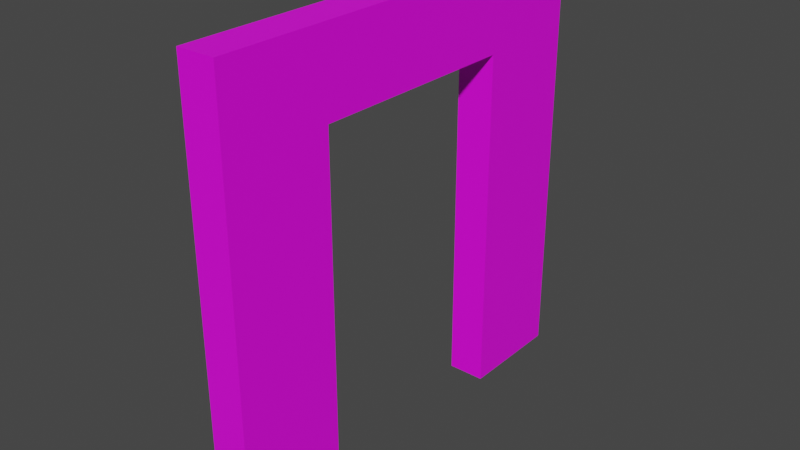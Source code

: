 # Source: doorway.blend  (saved by Blender 3.6.13; exported with 4.5.12 LTS)
import bpy
from mathutils import Matrix  # noqa: F401  (used for matrix-valued properties, if any)

bpy.ops.wm.read_factory_settings(use_empty=True)
scene = bpy.context.scene
scene.name = 'Scene'

# ---- collections
col_collection = bpy.data.collections.new('Collection'); scene.collection.children.link(col_collection)

# ---- images (referenced by path relative to the original .blend; pixels are not part of the script)
import os
ASSET_DIR = os.environ.get("B2B_ASSET_DIR", "")  # directory of the original .blend (textures are referenced by path, not embedded)
HERE = os.path.dirname(os.path.abspath(__file__))  # packed textures are extracted next to this script under _unpacked/

def load_image(name, relpath, width, height, colorspace="sRGB"):
    """Load a texture the original file referenced (path relative to the .blend, or extracted next to this script)."""
    p = next((c for c in (os.path.join(HERE, relpath), os.path.join(ASSET_DIR, relpath)) if relpath and os.path.exists(c)), "")
    if p:
        img = bpy.data.images.load(p, check_existing=True)
        img.name = name
    else:  # same state as the original file: an image datablock whose file is absent (Cycles renders it pink)
        img = bpy.data.images.new(name, width, height)
        img.source = "FILE"
        img.filepath = "//" + (relpath or name)
    img.colorspace_settings.name = colorspace
    return img
img_concrete2_jpg = load_image('concrete2.jpg', 'concrete2.jpg', 1024, 1024, 'sRGB')

# ---- materials (node trees are filled in below, after node groups)
mat_wall = bpy.data.materials.new('Wall')
mat_wall.alpha_threshold = 0.0
mat_wall.use_transparent_shadow = False
mat_wall.roughness = 0.5
mat_wall.line_color = (0.0, 0.0, 0.0, 1.0)

# ---- material node trees
mat_wall.use_nodes = True; mat_wall.node_tree.nodes.clear()
_N = mat_wall.node_tree.nodes; _L = mat_wall.node_tree.links
n0 = _N.new('ShaderNodeBsdfPrincipled'); n0.name = 'Principled BSDF'; n0.location = (10, 300)
n0.distribution = 'GGX'
n0.subsurface_method = 'RANDOM_WALK_SKIN'
n0.inputs[3].default_value = 1.45
n0.inputs[27].default_value = (0.0, 0.0, 0.0, 1.0)
n0.inputs[28].default_value = 1.0
n1 = _N.new('ShaderNodeTexImage'); n1.name = 'Image Texture'; n1.location = (-436, 295)
n1.image = img_concrete2_jpg
n1.projection_blend = 0.1455
n2 = _N.new('ShaderNodeOutputMaterial'); n2.name = 'Material Output'; n2.location = (413, 284)
_L.new(n0.outputs[0], n2.inputs[0])
_L.new(n1.outputs[0], n0.inputs[0])
n2.is_active_output = True

# ---- world
world_world = bpy.data.worlds.new('World'); scene.world = world_world
world_world.use_nodes = True; world_world.node_tree.nodes.clear()
_N = world_world.node_tree.nodes; _L = world_world.node_tree.links
n0 = _N.new('ShaderNodeOutputWorld'); n0.name = 'World Output'; n0.location = (300, 300)
n1 = _N.new('ShaderNodeBackground'); n1.name = 'Background'; n1.location = (10, 300)
n1.inputs[0].default_value = (0.05088, 0.05088, 0.05088, 1.0)
_L.new(n1.outputs[0], n0.inputs[0])
n0.is_active_output = True
world_world.color = (0.05088, 0.05088, 0.05088)
world_world.use_sun_shadow = False
world_world.sun_shadow_jitter_overblur = 0.0

# ---- meshes
me_cube = bpy.data.meshes.new('Cube')
me_cube.from_pydata([(1.0, 1.0, 1.0), (1.0, 1.0, -1.0), (1.0, -1.0, 1.0), (1.0, -1.0, -1.0), (-1.0, 1.0, 1.0), (-1.0, 1.0, -1.0), (-1.0, -1.0, 1.0), (-1.0, -1.0, -1.0), (-1.0, -0.5, -1.0), (1.0, -0.5, -1.0), (1.0, 0.5, -1.0), (-1.0, 0.5, -1.0), (-1.0, -0.5, 0.625), (1.0, -0.5, 0.625), (1.0, 0.5, 0.625), (-1.0, 0.5, 0.625)], [], [(6, 2, 0, 4), (3, 2, 6, 7), (8, 9, 3, 7), (0, 2, 3, 9, 13, 14, 10, 1), (9, 8, 12, 13), (5, 1, 10, 11), (6, 4, 5, 11, 15, 12, 8, 7), (12, 15, 14, 13), (5, 4, 0, 1), (11, 10, 14, 15)])
_uv = me_cube.uv_layers.new(name='UVMap')
_uv.uv.foreach_set('vector', [0.5425, 0.0, 0.6575, 0.0, 0.6575, 1.0, 0.5425, 1.0, 0.5613, 0.0, 0.5613, 1.0, 0.6387, 1.0, 0.6387, 0.0, 0.6739, 0.25, 0.5261, 0.25, 0.5261, 0.0, 0.6739, 0.0, 1.0, 1.0, 0.0, 1.0, 0.0, 0.0, 0.25, 0.0, 0.25, 0.8125, 0.75, 0.8125, 0.75, 0.0, 1.0, 0.0, 0.2471, 0.9999, 5.608e-05, 0.9999, 5.606e-05, -0.001453, 0.2471, -0.001453, 0.6739, 1.0, 0.5261, 1.0, 0.5261, 0.75, 0.6739, 0.75, 0.0, 1.0, 1.0, 1.0, 1.0, 0.0, 0.75, 0.0, 0.75, 0.8125, 0.25, 0.8125, 0.25, 0.0, 0.0, 0.0, 5.606e-05, 0.997, 5.603e-05, 0.002977, 0.2471, 0.002977, 0.2471, 0.997, 0.5556, 0.0, 0.5556, 1.0, 0.6444, 1.0, 0.6444, 0.0, 5.601e-05, 5.612e-05, 0.2471, 5.606e-05, 0.2471, 0.9999, 5.603e-05, 0.9999])
me_cube.materials.append(mat_wall)
me_cube.use_mirror_vertex_groups = False
me_cube.update()

# ---- objects
ob_wall = bpy.data.objects.new('Wall', me_cube)

# ---- transforms, parenting, visibility, modifiers, constraints
ob_wall.location = (3.478e-09, -2.484e-08, 2.0)
ob_wall.scale = (0.175, 2.0, 2.0)
ob_wall.lock_rotations_4d = False
ob_wall.empty_display_type = 'ARROWS'
ob_wall.lineart.crease_threshold = 0.0

# ---- collection membership
col_collection.objects.link(ob_wall)

# ---- scene / render settings (as saved in the file)
scene.frame_start = 1; scene.frame_end = 250; scene.frame_set(1)
scene.render.engine = 'BLENDER_EEVEE_NEXT'
scene.cycles.sampling_pattern = 'TABULATED_SOBOL'
scene.view_settings.view_transform = 'Filmic'
bpy.context.view_layer.update()

# ---- added for rendering (the .blend has no active camera and no usable light): camera, sun
cam_auto = bpy.data.cameras.new('AutoCamera')
cam_auto.lens = 50.0
cam_auto.sensor_width = 36.0
cam_auto.clip_end = 1000.0
ob_auto_camera = bpy.data.objects.new('AutoCamera', cam_auto)
scene.collection.objects.link(ob_auto_camera)
ob_auto_camera.location = (5.24387, -6.29264, 6.1951)
ob_auto_camera.rotation_euler = (1.09748, -7.21219e-08, 0.694738)
scene.camera = ob_auto_camera
light_auto_sun = bpy.data.lights.new('AutoSun', 'SUN')
light_auto_sun.energy = 3.0
light_auto_sun.angle = 0.0523599
ob_auto_sun = bpy.data.objects.new('AutoSun', light_auto_sun)
scene.collection.objects.link(ob_auto_sun)
ob_auto_sun.rotation_euler = (0.872665, 0.174533, 0.523599)
bpy.context.view_layer.update()
